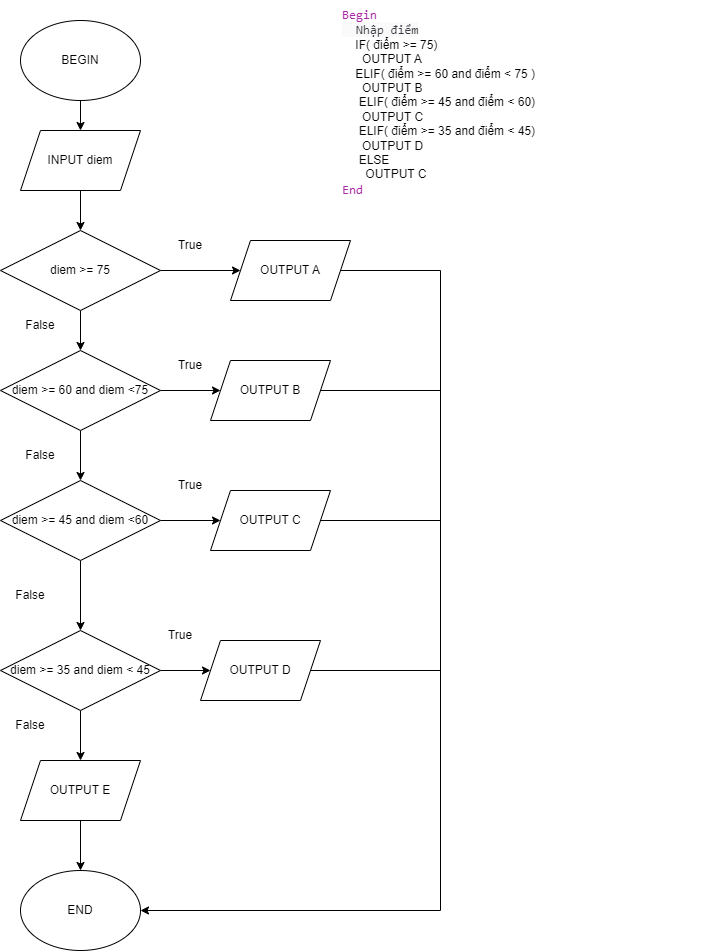

The diagram above was exported from draw.io. Its source (the exported page's mxGraphModel, read from the mxfile embedded in the PNG):
<mxGraphModel dx="880" dy="532" grid="1" gridSize="10" guides="1" tooltips="1" connect="1" arrows="1" fold="1" page="1" pageScale="1" pageWidth="850" pageHeight="1100" math="0" shadow="0">
  <root>
    <mxCell id="0" />
    <mxCell id="1" parent="0" />
    <mxCell id="ucQW6z2boL5HwFCHQXrR-1" value="&lt;span style=&quot;box-sizing: border-box; color: rgb(166, 38, 164); font-family: SFMono-Regular, Menlo, Monaco, Consolas, &amp;quot;Liberation Mono&amp;quot;, &amp;quot;Courier New&amp;quot;, monospace; font-size: 12.6px; font-style: normal; font-variant-ligatures: normal; font-variant-caps: normal; font-weight: 400; letter-spacing: normal; orphans: 2; text-align: left; text-indent: 0px; text-transform: none; widows: 2; word-spacing: 0px; -webkit-text-stroke-width: 0px; text-decoration-thickness: initial; text-decoration-style: initial; text-decoration-color: initial;&quot; class=&quot;hljs-keyword&quot;&gt;Begin&lt;/span&gt;&lt;br style=&quot;box-sizing: border-box; color: rgb(56, 58, 66); font-family: SFMono-Regular, Menlo, Monaco, Consolas, &amp;quot;Liberation Mono&amp;quot;, &amp;quot;Courier New&amp;quot;, monospace; font-size: 12.6px; font-style: normal; font-variant-ligatures: normal; font-variant-caps: normal; font-weight: 400; letter-spacing: normal; orphans: 2; text-align: left; text-indent: 0px; text-transform: none; widows: 2; word-spacing: 0px; -webkit-text-stroke-width: 0px; text-decoration-thickness: initial; text-decoration-style: initial; text-decoration-color: initial;&quot;&gt;&lt;span style=&quot;color: rgb(56, 58, 66); font-family: SFMono-Regular, Menlo, Monaco, Consolas, &amp;quot;Liberation Mono&amp;quot;, &amp;quot;Courier New&amp;quot;, monospace; font-size: 12.6px; font-style: normal; font-variant-ligatures: normal; font-variant-caps: normal; font-weight: 400; letter-spacing: normal; orphans: 2; text-align: left; text-indent: 0px; text-transform: none; widows: 2; word-spacing: 0px; -webkit-text-stroke-width: 0px; background-color: rgb(250, 250, 250); text-decoration-thickness: initial; text-decoration-style: initial; text-decoration-color: initial; float: none; display: inline !important;&quot;&gt;&amp;nbsp; Nhập điểm&lt;/span&gt;&lt;font face=&quot;SFMono-Regular, Menlo, Monaco, Consolas, Liberation Mono, Courier New, monospace&quot; color=&quot;#383a42&quot;&gt;&lt;span style=&quot;font-size: 12.6px; background-color: rgb(250, 250, 250);&quot;&gt;&lt;br&gt;&lt;/span&gt;&lt;/font&gt;&amp;nbsp; &amp;nbsp; IF( điểm &amp;gt;= 75)&lt;br&gt;&amp;nbsp; &amp;nbsp; &amp;nbsp; OUTPUT A&lt;br&gt;&amp;nbsp; &amp;nbsp; ELIF( điểm &amp;gt;= 60 and điểm &amp;lt; 75 )&lt;br&gt;&amp;nbsp; &amp;nbsp; &amp;nbsp; OUTPUT B&lt;br&gt;&amp;nbsp; &amp;nbsp; &amp;nbsp;ELIF( điểm &amp;gt;= 45 and điểm &amp;lt; 60)&lt;br&gt;&amp;nbsp; &amp;nbsp; &amp;nbsp; OUTPUT C&lt;br&gt;&amp;nbsp; &amp;nbsp; &amp;nbsp;ELIF( điểm &amp;gt;= 35 and điểm &amp;lt; 45)&lt;br&gt;&amp;nbsp; &amp;nbsp; &amp;nbsp; OUTPUT D&lt;br&gt;&amp;nbsp; &amp;nbsp; &amp;nbsp;ELSE&amp;nbsp;&lt;br&gt;&amp;nbsp; &amp;nbsp; &amp;nbsp; &amp;nbsp;OUTPUT C&lt;br style=&quot;box-sizing: border-box; color: rgb(56, 58, 66); font-family: SFMono-Regular, Menlo, Monaco, Consolas, &amp;quot;Liberation Mono&amp;quot;, &amp;quot;Courier New&amp;quot;, monospace; font-size: 12.6px; font-style: normal; font-variant-ligatures: normal; font-variant-caps: normal; font-weight: 400; letter-spacing: normal; orphans: 2; text-align: left; text-indent: 0px; text-transform: none; widows: 2; word-spacing: 0px; -webkit-text-stroke-width: 0px; text-decoration-thickness: initial; text-decoration-style: initial; text-decoration-color: initial;&quot;&gt;&lt;span style=&quot;box-sizing: border-box; color: rgb(166, 38, 164); font-family: SFMono-Regular, Menlo, Monaco, Consolas, &amp;quot;Liberation Mono&amp;quot;, &amp;quot;Courier New&amp;quot;, monospace; font-size: 12.6px; font-style: normal; font-variant-ligatures: normal; font-variant-caps: normal; font-weight: 400; letter-spacing: normal; orphans: 2; text-align: left; text-indent: 0px; text-transform: none; widows: 2; word-spacing: 0px; -webkit-text-stroke-width: 0px; text-decoration-thickness: initial; text-decoration-style: initial; text-decoration-color: initial;&quot; class=&quot;hljs-keyword&quot;&gt;End&lt;/span&gt;" style="text;whiteSpace=wrap;html=1;" vertex="1" parent="1">
      <mxGeometry x="460" y="10" width="380" height="200" as="geometry" />
    </mxCell>
    <mxCell id="xcXmy1t9GUT7WQ5sDRwn-3" value="" style="edgeStyle=orthogonalEdgeStyle;rounded=0;orthogonalLoop=1;jettySize=auto;html=1;" edge="1" parent="1" source="xcXmy1t9GUT7WQ5sDRwn-1" target="xcXmy1t9GUT7WQ5sDRwn-2">
      <mxGeometry relative="1" as="geometry" />
    </mxCell>
    <mxCell id="xcXmy1t9GUT7WQ5sDRwn-1" value="BEGIN" style="ellipse;whiteSpace=wrap;html=1;" vertex="1" parent="1">
      <mxGeometry x="140" y="30" width="120" height="80" as="geometry" />
    </mxCell>
    <mxCell id="xcXmy1t9GUT7WQ5sDRwn-5" value="" style="edgeStyle=orthogonalEdgeStyle;rounded=0;orthogonalLoop=1;jettySize=auto;html=1;" edge="1" parent="1" source="xcXmy1t9GUT7WQ5sDRwn-2" target="xcXmy1t9GUT7WQ5sDRwn-4">
      <mxGeometry relative="1" as="geometry" />
    </mxCell>
    <mxCell id="xcXmy1t9GUT7WQ5sDRwn-2" value="INPUT diem" style="shape=parallelogram;perimeter=parallelogramPerimeter;whiteSpace=wrap;html=1;fixedSize=1;" vertex="1" parent="1">
      <mxGeometry x="140" y="140" width="120" height="60" as="geometry" />
    </mxCell>
    <mxCell id="xcXmy1t9GUT7WQ5sDRwn-7" value="" style="edgeStyle=orthogonalEdgeStyle;rounded=0;orthogonalLoop=1;jettySize=auto;html=1;" edge="1" parent="1" source="xcXmy1t9GUT7WQ5sDRwn-4" target="xcXmy1t9GUT7WQ5sDRwn-6">
      <mxGeometry relative="1" as="geometry" />
    </mxCell>
    <mxCell id="xcXmy1t9GUT7WQ5sDRwn-10" value="" style="edgeStyle=orthogonalEdgeStyle;rounded=0;orthogonalLoop=1;jettySize=auto;html=1;" edge="1" parent="1" source="xcXmy1t9GUT7WQ5sDRwn-4" target="xcXmy1t9GUT7WQ5sDRwn-9">
      <mxGeometry relative="1" as="geometry" />
    </mxCell>
    <mxCell id="xcXmy1t9GUT7WQ5sDRwn-4" value="diem &amp;gt;= 75" style="rhombus;whiteSpace=wrap;html=1;" vertex="1" parent="1">
      <mxGeometry x="120" y="240" width="160" height="80" as="geometry" />
    </mxCell>
    <mxCell id="xcXmy1t9GUT7WQ5sDRwn-6" value="OUTPUT A" style="shape=parallelogram;perimeter=parallelogramPerimeter;whiteSpace=wrap;html=1;fixedSize=1;" vertex="1" parent="1">
      <mxGeometry x="350" y="250" width="120" height="60" as="geometry" />
    </mxCell>
    <mxCell id="xcXmy1t9GUT7WQ5sDRwn-8" value="True" style="text;html=1;strokeColor=none;fillColor=none;align=center;verticalAlign=middle;whiteSpace=wrap;rounded=0;" vertex="1" parent="1">
      <mxGeometry x="280" y="240" width="60" height="30" as="geometry" />
    </mxCell>
    <mxCell id="xcXmy1t9GUT7WQ5sDRwn-15" value="" style="edgeStyle=orthogonalEdgeStyle;rounded=0;orthogonalLoop=1;jettySize=auto;html=1;" edge="1" parent="1" source="xcXmy1t9GUT7WQ5sDRwn-9" target="xcXmy1t9GUT7WQ5sDRwn-11">
      <mxGeometry relative="1" as="geometry" />
    </mxCell>
    <mxCell id="xcXmy1t9GUT7WQ5sDRwn-22" value="" style="edgeStyle=orthogonalEdgeStyle;rounded=0;orthogonalLoop=1;jettySize=auto;html=1;" edge="1" parent="1" source="xcXmy1t9GUT7WQ5sDRwn-9" target="xcXmy1t9GUT7WQ5sDRwn-14">
      <mxGeometry relative="1" as="geometry" />
    </mxCell>
    <mxCell id="xcXmy1t9GUT7WQ5sDRwn-9" value="diem &amp;gt;= 60 and diem &amp;lt;75" style="rhombus;whiteSpace=wrap;html=1;" vertex="1" parent="1">
      <mxGeometry x="120" y="360" width="160" height="80" as="geometry" />
    </mxCell>
    <mxCell id="xcXmy1t9GUT7WQ5sDRwn-11" value="OUTPUT B" style="shape=parallelogram;perimeter=parallelogramPerimeter;whiteSpace=wrap;html=1;fixedSize=1;" vertex="1" parent="1">
      <mxGeometry x="330" y="370" width="120" height="60" as="geometry" />
    </mxCell>
    <mxCell id="xcXmy1t9GUT7WQ5sDRwn-12" value="OUTPUT C" style="shape=parallelogram;perimeter=parallelogramPerimeter;whiteSpace=wrap;html=1;fixedSize=1;" vertex="1" parent="1">
      <mxGeometry x="330" y="500" width="120" height="60" as="geometry" />
    </mxCell>
    <mxCell id="xcXmy1t9GUT7WQ5sDRwn-13" value="OUTPUT D" style="shape=parallelogram;perimeter=parallelogramPerimeter;whiteSpace=wrap;html=1;fixedSize=1;" vertex="1" parent="1">
      <mxGeometry x="320" y="650" width="120" height="60" as="geometry" />
    </mxCell>
    <mxCell id="xcXmy1t9GUT7WQ5sDRwn-17" value="" style="edgeStyle=orthogonalEdgeStyle;rounded=0;orthogonalLoop=1;jettySize=auto;html=1;" edge="1" parent="1" source="xcXmy1t9GUT7WQ5sDRwn-14" target="xcXmy1t9GUT7WQ5sDRwn-12">
      <mxGeometry relative="1" as="geometry" />
    </mxCell>
    <mxCell id="xcXmy1t9GUT7WQ5sDRwn-23" value="" style="edgeStyle=orthogonalEdgeStyle;rounded=0;orthogonalLoop=1;jettySize=auto;html=1;" edge="1" parent="1" source="xcXmy1t9GUT7WQ5sDRwn-14" target="xcXmy1t9GUT7WQ5sDRwn-16">
      <mxGeometry relative="1" as="geometry" />
    </mxCell>
    <mxCell id="xcXmy1t9GUT7WQ5sDRwn-14" value="diem &amp;gt;= 45 and diem &amp;lt;60" style="rhombus;whiteSpace=wrap;html=1;" vertex="1" parent="1">
      <mxGeometry x="120" y="490" width="160" height="80" as="geometry" />
    </mxCell>
    <mxCell id="xcXmy1t9GUT7WQ5sDRwn-21" value="" style="edgeStyle=orthogonalEdgeStyle;rounded=0;orthogonalLoop=1;jettySize=auto;html=1;" edge="1" parent="1" source="xcXmy1t9GUT7WQ5sDRwn-16" target="xcXmy1t9GUT7WQ5sDRwn-13">
      <mxGeometry relative="1" as="geometry" />
    </mxCell>
    <mxCell id="xcXmy1t9GUT7WQ5sDRwn-24" value="" style="edgeStyle=orthogonalEdgeStyle;rounded=0;orthogonalLoop=1;jettySize=auto;html=1;" edge="1" parent="1" source="xcXmy1t9GUT7WQ5sDRwn-16" target="xcXmy1t9GUT7WQ5sDRwn-19">
      <mxGeometry relative="1" as="geometry" />
    </mxCell>
    <mxCell id="xcXmy1t9GUT7WQ5sDRwn-16" value="diem &amp;gt;= 35 and diem &amp;lt; 45" style="rhombus;whiteSpace=wrap;html=1;" vertex="1" parent="1">
      <mxGeometry x="120" y="640" width="160" height="80" as="geometry" />
    </mxCell>
    <mxCell id="xcXmy1t9GUT7WQ5sDRwn-26" value="" style="edgeStyle=orthogonalEdgeStyle;rounded=0;orthogonalLoop=1;jettySize=auto;html=1;" edge="1" parent="1" source="xcXmy1t9GUT7WQ5sDRwn-19" target="xcXmy1t9GUT7WQ5sDRwn-25">
      <mxGeometry relative="1" as="geometry" />
    </mxCell>
    <mxCell id="xcXmy1t9GUT7WQ5sDRwn-19" value="OUTPUT E" style="shape=parallelogram;perimeter=parallelogramPerimeter;whiteSpace=wrap;html=1;fixedSize=1;" vertex="1" parent="1">
      <mxGeometry x="140" y="770" width="120" height="60" as="geometry" />
    </mxCell>
    <mxCell id="xcXmy1t9GUT7WQ5sDRwn-25" value="END" style="ellipse;whiteSpace=wrap;html=1;" vertex="1" parent="1">
      <mxGeometry x="140" y="880" width="120" height="80" as="geometry" />
    </mxCell>
    <mxCell id="xcXmy1t9GUT7WQ5sDRwn-27" value="True" style="text;html=1;strokeColor=none;fillColor=none;align=center;verticalAlign=middle;whiteSpace=wrap;rounded=0;" vertex="1" parent="1">
      <mxGeometry x="280" y="360" width="60" height="30" as="geometry" />
    </mxCell>
    <mxCell id="xcXmy1t9GUT7WQ5sDRwn-28" value="True" style="text;html=1;strokeColor=none;fillColor=none;align=center;verticalAlign=middle;whiteSpace=wrap;rounded=0;" vertex="1" parent="1">
      <mxGeometry x="280" y="480" width="60" height="30" as="geometry" />
    </mxCell>
    <mxCell id="xcXmy1t9GUT7WQ5sDRwn-29" value="True" style="text;html=1;strokeColor=none;fillColor=none;align=center;verticalAlign=middle;whiteSpace=wrap;rounded=0;" vertex="1" parent="1">
      <mxGeometry x="270" y="630" width="60" height="30" as="geometry" />
    </mxCell>
    <mxCell id="xcXmy1t9GUT7WQ5sDRwn-30" value="False" style="text;html=1;strokeColor=none;fillColor=none;align=center;verticalAlign=middle;whiteSpace=wrap;rounded=0;" vertex="1" parent="1">
      <mxGeometry x="130" y="320" width="60" height="30" as="geometry" />
    </mxCell>
    <mxCell id="xcXmy1t9GUT7WQ5sDRwn-31" value="False" style="text;html=1;strokeColor=none;fillColor=none;align=center;verticalAlign=middle;whiteSpace=wrap;rounded=0;" vertex="1" parent="1">
      <mxGeometry x="130" y="450" width="60" height="30" as="geometry" />
    </mxCell>
    <mxCell id="xcXmy1t9GUT7WQ5sDRwn-32" value="False" style="text;html=1;strokeColor=none;fillColor=none;align=center;verticalAlign=middle;whiteSpace=wrap;rounded=0;" vertex="1" parent="1">
      <mxGeometry x="120" y="590" width="60" height="30" as="geometry" />
    </mxCell>
    <mxCell id="xcXmy1t9GUT7WQ5sDRwn-33" value="False" style="text;html=1;strokeColor=none;fillColor=none;align=center;verticalAlign=middle;whiteSpace=wrap;rounded=0;" vertex="1" parent="1">
      <mxGeometry x="120" y="720" width="60" height="30" as="geometry" />
    </mxCell>
    <mxCell id="xcXmy1t9GUT7WQ5sDRwn-34" value="" style="endArrow=none;html=1;rounded=0;entryX=1;entryY=0.5;entryDx=0;entryDy=0;" edge="1" parent="1" target="xcXmy1t9GUT7WQ5sDRwn-6">
      <mxGeometry width="50" height="50" relative="1" as="geometry">
        <mxPoint x="560" y="280" as="sourcePoint" />
        <mxPoint x="450" y="420" as="targetPoint" />
      </mxGeometry>
    </mxCell>
    <mxCell id="xcXmy1t9GUT7WQ5sDRwn-35" value="" style="endArrow=none;html=1;rounded=0;" edge="1" parent="1">
      <mxGeometry width="50" height="50" relative="1" as="geometry">
        <mxPoint x="560" y="920" as="sourcePoint" />
        <mxPoint x="560" y="280" as="targetPoint" />
      </mxGeometry>
    </mxCell>
    <mxCell id="xcXmy1t9GUT7WQ5sDRwn-36" value="" style="endArrow=none;html=1;rounded=0;entryX=1;entryY=0.5;entryDx=0;entryDy=0;" edge="1" parent="1" target="xcXmy1t9GUT7WQ5sDRwn-11">
      <mxGeometry width="50" height="50" relative="1" as="geometry">
        <mxPoint x="560" y="400" as="sourcePoint" />
        <mxPoint x="450" y="420" as="targetPoint" />
      </mxGeometry>
    </mxCell>
    <mxCell id="xcXmy1t9GUT7WQ5sDRwn-37" value="" style="endArrow=none;html=1;rounded=0;entryX=1;entryY=0.5;entryDx=0;entryDy=0;" edge="1" parent="1" target="xcXmy1t9GUT7WQ5sDRwn-12">
      <mxGeometry width="50" height="50" relative="1" as="geometry">
        <mxPoint x="560" y="530" as="sourcePoint" />
        <mxPoint x="450" y="650" as="targetPoint" />
      </mxGeometry>
    </mxCell>
    <mxCell id="xcXmy1t9GUT7WQ5sDRwn-38" value="" style="endArrow=none;html=1;rounded=0;exitX=1;exitY=0.5;exitDx=0;exitDy=0;" edge="1" parent="1" source="xcXmy1t9GUT7WQ5sDRwn-13">
      <mxGeometry width="50" height="50" relative="1" as="geometry">
        <mxPoint x="400" y="700" as="sourcePoint" />
        <mxPoint x="560" y="680" as="targetPoint" />
      </mxGeometry>
    </mxCell>
    <mxCell id="xcXmy1t9GUT7WQ5sDRwn-39" value="" style="endArrow=classic;html=1;rounded=0;" edge="1" parent="1" target="xcXmy1t9GUT7WQ5sDRwn-25">
      <mxGeometry width="50" height="50" relative="1" as="geometry">
        <mxPoint x="560" y="920" as="sourcePoint" />
        <mxPoint x="520" y="905" as="targetPoint" />
      </mxGeometry>
    </mxCell>
  </root>
</mxGraphModel>